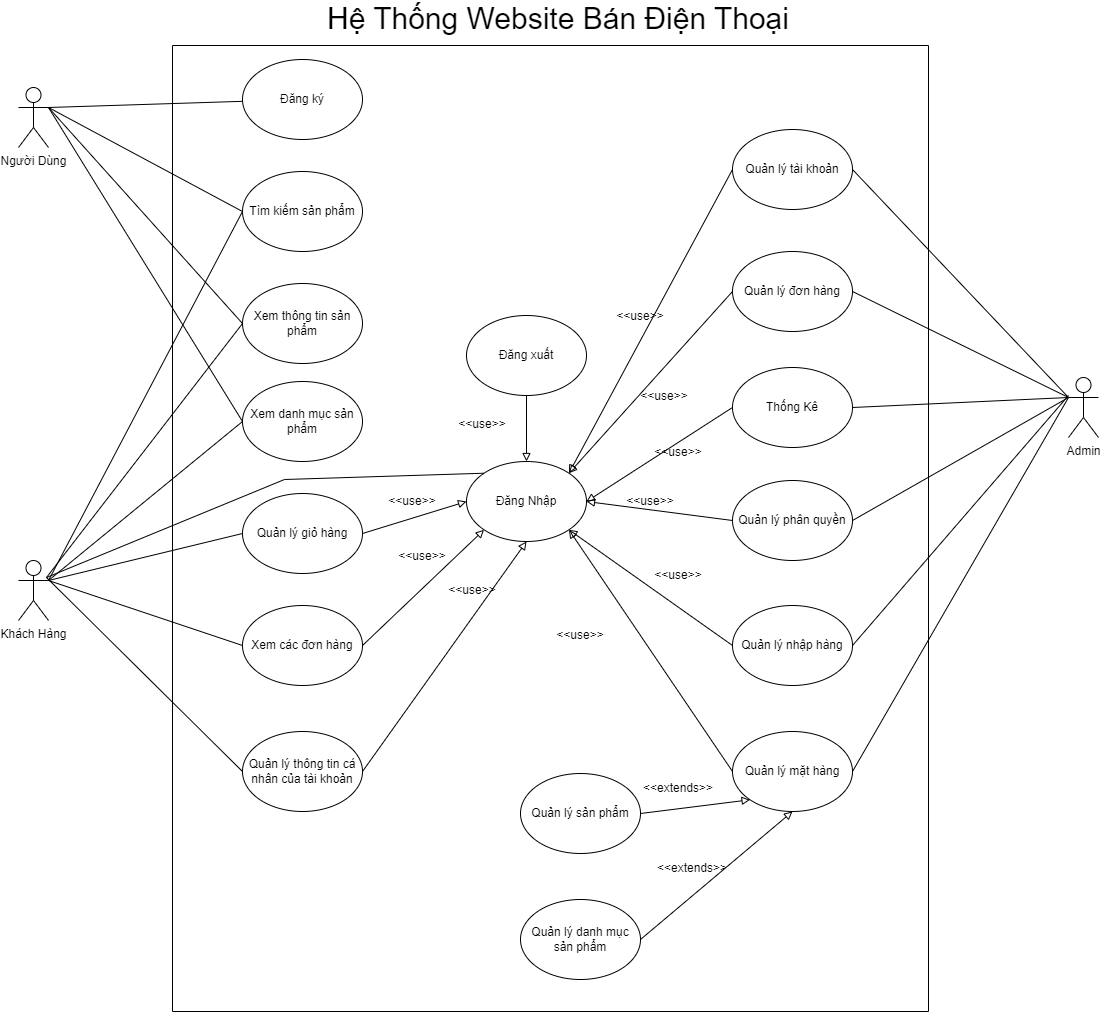

The diagram above was exported from draw.io. Its source (the exported page's mxGraphModel, read from the mxfile embedded in the PNG):
<mxGraphModel dx="1335" dy="729" grid="1" gridSize="14" guides="1" tooltips="1" connect="1" arrows="1" fold="1" page="1" pageScale="1" pageWidth="827" pageHeight="1169" math="0" shadow="0">
  <root>
    <mxCell id="0" />
    <mxCell id="1" parent="0" />
    <mxCell id="wbhT4JFnLqjZ3kzAgULH-1" value="Người Dùng" style="shape=umlActor;verticalLabelPosition=bottom;verticalAlign=top;html=1;outlineConnect=0;" parent="1" vertex="1">
      <mxGeometry x="28" y="112" width="30" height="60" as="geometry" />
    </mxCell>
    <mxCell id="wbhT4JFnLqjZ3kzAgULH-2" value="Khách Hàng" style="shape=umlActor;verticalLabelPosition=bottom;verticalAlign=top;html=1;outlineConnect=0;" parent="1" vertex="1">
      <mxGeometry x="28" y="585" width="30" height="60" as="geometry" />
    </mxCell>
    <mxCell id="wbhT4JFnLqjZ3kzAgULH-3" value="Admin" style="shape=umlActor;verticalLabelPosition=bottom;verticalAlign=top;html=1;outlineConnect=0;" parent="1" vertex="1">
      <mxGeometry x="1078" y="402" width="30" height="60" as="geometry" />
    </mxCell>
    <mxCell id="wbhT4JFnLqjZ3kzAgULH-4" value="Đăng ký" style="ellipse;whiteSpace=wrap;html=1;" parent="1" vertex="1">
      <mxGeometry x="252" y="84" width="120" height="80" as="geometry" />
    </mxCell>
    <mxCell id="wbhT4JFnLqjZ3kzAgULH-5" value="Tìm kiếm sản phẩm" style="ellipse;whiteSpace=wrap;html=1;" parent="1" vertex="1">
      <mxGeometry x="252" y="196" width="120" height="80" as="geometry" />
    </mxCell>
    <mxCell id="wbhT4JFnLqjZ3kzAgULH-6" value="Xem thông tin sản phẩm" style="ellipse;whiteSpace=wrap;html=1;" parent="1" vertex="1">
      <mxGeometry x="252" y="308" width="120" height="80" as="geometry" />
    </mxCell>
    <mxCell id="wbhT4JFnLqjZ3kzAgULH-7" value="Xem danh mục sản phẩm" style="ellipse;whiteSpace=wrap;html=1;" parent="1" vertex="1">
      <mxGeometry x="252" y="406" width="120" height="80" as="geometry" />
    </mxCell>
    <mxCell id="wbhT4JFnLqjZ3kzAgULH-8" value="Quản lý giỏ hàng" style="ellipse;whiteSpace=wrap;html=1;" parent="1" vertex="1">
      <mxGeometry x="252" y="518" width="120" height="80" as="geometry" />
    </mxCell>
    <mxCell id="wbhT4JFnLqjZ3kzAgULH-9" value="Xem các đơn hàng" style="ellipse;whiteSpace=wrap;html=1;" parent="1" vertex="1">
      <mxGeometry x="252" y="630" width="120" height="80" as="geometry" />
    </mxCell>
    <mxCell id="wbhT4JFnLqjZ3kzAgULH-10" value="Quản lý thông tin cá nhân của tài khoản" style="ellipse;whiteSpace=wrap;html=1;" parent="1" vertex="1">
      <mxGeometry x="252" y="756" width="120" height="80" as="geometry" />
    </mxCell>
    <mxCell id="wbhT4JFnLqjZ3kzAgULH-11" value="" style="endArrow=none;html=1;rounded=0;exitX=1;exitY=0.3333333333333333;exitDx=0;exitDy=0;exitPerimeter=0;" parent="1" source="wbhT4JFnLqjZ3kzAgULH-1" target="wbhT4JFnLqjZ3kzAgULH-4" edge="1">
      <mxGeometry width="50" height="50" relative="1" as="geometry">
        <mxPoint x="378" y="400" as="sourcePoint" />
        <mxPoint x="428" y="350" as="targetPoint" />
      </mxGeometry>
    </mxCell>
    <mxCell id="wbhT4JFnLqjZ3kzAgULH-12" value="" style="endArrow=none;html=1;rounded=0;exitX=1;exitY=0.3333333333333333;exitDx=0;exitDy=0;exitPerimeter=0;entryX=0;entryY=0.5;entryDx=0;entryDy=0;" parent="1" source="wbhT4JFnLqjZ3kzAgULH-1" target="wbhT4JFnLqjZ3kzAgULH-5" edge="1">
      <mxGeometry width="50" height="50" relative="1" as="geometry">
        <mxPoint x="72" y="146" as="sourcePoint" />
        <mxPoint x="266.0588809136307" y="139.771658692208" as="targetPoint" />
      </mxGeometry>
    </mxCell>
    <mxCell id="wbhT4JFnLqjZ3kzAgULH-13" value="" style="endArrow=none;html=1;rounded=0;exitX=1;exitY=0.3333333333333333;exitDx=0;exitDy=0;exitPerimeter=0;entryX=0;entryY=0.5;entryDx=0;entryDy=0;" parent="1" source="wbhT4JFnLqjZ3kzAgULH-1" target="wbhT4JFnLqjZ3kzAgULH-6" edge="1">
      <mxGeometry width="50" height="50" relative="1" as="geometry">
        <mxPoint x="70" y="140" as="sourcePoint" />
        <mxPoint x="280.0588809136307" y="153.771658692208" as="targetPoint" />
      </mxGeometry>
    </mxCell>
    <mxCell id="wbhT4JFnLqjZ3kzAgULH-14" value="" style="endArrow=none;html=1;rounded=0;exitX=1;exitY=0.3333333333333333;exitDx=0;exitDy=0;exitPerimeter=0;entryX=0;entryY=0.5;entryDx=0;entryDy=0;" parent="1" source="wbhT4JFnLqjZ3kzAgULH-1" target="wbhT4JFnLqjZ3kzAgULH-7" edge="1">
      <mxGeometry width="50" height="50" relative="1" as="geometry">
        <mxPoint x="100" y="174" as="sourcePoint" />
        <mxPoint x="294.0588809136307" y="167.771658692208" as="targetPoint" />
      </mxGeometry>
    </mxCell>
    <mxCell id="wbhT4JFnLqjZ3kzAgULH-15" value="" style="endArrow=none;html=1;rounded=0;exitX=1;exitY=0.3333333333333333;exitDx=0;exitDy=0;exitPerimeter=0;entryX=0;entryY=0.5;entryDx=0;entryDy=0;" parent="1" source="wbhT4JFnLqjZ3kzAgULH-2" target="wbhT4JFnLqjZ3kzAgULH-5" edge="1">
      <mxGeometry width="50" height="50" relative="1" as="geometry">
        <mxPoint x="114" y="188" as="sourcePoint" />
        <mxPoint x="308.0588809136307" y="181.771658692208" as="targetPoint" />
      </mxGeometry>
    </mxCell>
    <mxCell id="wbhT4JFnLqjZ3kzAgULH-16" value="" style="endArrow=none;html=1;rounded=0;entryX=0;entryY=0.5;entryDx=0;entryDy=0;" parent="1" target="wbhT4JFnLqjZ3kzAgULH-6" edge="1">
      <mxGeometry width="50" height="50" relative="1" as="geometry">
        <mxPoint x="56" y="602" as="sourcePoint" />
        <mxPoint x="322.0588809136307" y="195.771658692208" as="targetPoint" />
      </mxGeometry>
    </mxCell>
    <mxCell id="wbhT4JFnLqjZ3kzAgULH-17" value="" style="endArrow=none;html=1;rounded=0;exitX=1;exitY=0.3333333333333333;exitDx=0;exitDy=0;exitPerimeter=0;entryX=0;entryY=0.5;entryDx=0;entryDy=0;" parent="1" source="wbhT4JFnLqjZ3kzAgULH-2" target="wbhT4JFnLqjZ3kzAgULH-7" edge="1">
      <mxGeometry width="50" height="50" relative="1" as="geometry">
        <mxPoint x="142" y="216" as="sourcePoint" />
        <mxPoint x="336.0588809136307" y="209.771658692208" as="targetPoint" />
      </mxGeometry>
    </mxCell>
    <mxCell id="wbhT4JFnLqjZ3kzAgULH-18" value="" style="endArrow=none;html=1;rounded=0;exitX=1;exitY=0.3333333333333333;exitDx=0;exitDy=0;exitPerimeter=0;entryX=0;entryY=0.5;entryDx=0;entryDy=0;" parent="1" source="wbhT4JFnLqjZ3kzAgULH-2" target="wbhT4JFnLqjZ3kzAgULH-8" edge="1">
      <mxGeometry width="50" height="50" relative="1" as="geometry">
        <mxPoint x="156" y="230" as="sourcePoint" />
        <mxPoint x="350.0588809136307" y="223.771658692208" as="targetPoint" />
      </mxGeometry>
    </mxCell>
    <mxCell id="wbhT4JFnLqjZ3kzAgULH-19" value="" style="endArrow=none;html=1;rounded=0;exitX=1;exitY=0.3333333333333333;exitDx=0;exitDy=0;exitPerimeter=0;entryX=0;entryY=0.5;entryDx=0;entryDy=0;" parent="1" source="wbhT4JFnLqjZ3kzAgULH-2" target="wbhT4JFnLqjZ3kzAgULH-9" edge="1">
      <mxGeometry width="50" height="50" relative="1" as="geometry">
        <mxPoint x="170" y="244" as="sourcePoint" />
        <mxPoint x="364.0588809136307" y="237.771658692208" as="targetPoint" />
      </mxGeometry>
    </mxCell>
    <mxCell id="wbhT4JFnLqjZ3kzAgULH-20" value="" style="endArrow=none;html=1;rounded=0;entryX=0;entryY=0.5;entryDx=0;entryDy=0;" parent="1" target="wbhT4JFnLqjZ3kzAgULH-10" edge="1">
      <mxGeometry width="50" height="50" relative="1" as="geometry">
        <mxPoint x="56" y="602" as="sourcePoint" />
        <mxPoint x="378.0588809136307" y="251.771658692208" as="targetPoint" />
      </mxGeometry>
    </mxCell>
    <mxCell id="wbhT4JFnLqjZ3kzAgULH-21" value="Đăng Nhập" style="ellipse;whiteSpace=wrap;html=1;" parent="1" vertex="1">
      <mxGeometry x="476" y="486" width="120" height="80" as="geometry" />
    </mxCell>
    <mxCell id="wbhT4JFnLqjZ3kzAgULH-22" value="" style="endArrow=block;html=1;rounded=0;exitX=1;exitY=0.5;exitDx=0;exitDy=0;entryX=0;entryY=0.5;entryDx=0;entryDy=0;endFill=0;" parent="1" source="wbhT4JFnLqjZ3kzAgULH-8" target="wbhT4JFnLqjZ3kzAgULH-21" edge="1">
      <mxGeometry width="50" height="50" relative="1" as="geometry">
        <mxPoint x="350" y="526" as="sourcePoint" />
        <mxPoint x="400" y="476" as="targetPoint" />
      </mxGeometry>
    </mxCell>
    <mxCell id="wbhT4JFnLqjZ3kzAgULH-23" value="" style="endArrow=block;html=1;rounded=0;exitX=1;exitY=0.5;exitDx=0;exitDy=0;entryX=0;entryY=1;entryDx=0;entryDy=0;endFill=0;" parent="1" source="wbhT4JFnLqjZ3kzAgULH-9" target="wbhT4JFnLqjZ3kzAgULH-21" edge="1">
      <mxGeometry width="50" height="50" relative="1" as="geometry">
        <mxPoint x="386.0000000000002" y="572" as="sourcePoint" />
        <mxPoint x="490" y="540" as="targetPoint" />
      </mxGeometry>
    </mxCell>
    <mxCell id="wbhT4JFnLqjZ3kzAgULH-24" value="" style="endArrow=block;html=1;rounded=0;exitX=1;exitY=0.5;exitDx=0;exitDy=0;entryX=0.5;entryY=1;entryDx=0;entryDy=0;endFill=0;" parent="1" source="wbhT4JFnLqjZ3kzAgULH-10" target="wbhT4JFnLqjZ3kzAgULH-21" edge="1">
      <mxGeometry width="50" height="50" relative="1" as="geometry">
        <mxPoint x="400.0000000000002" y="586" as="sourcePoint" />
        <mxPoint x="504" y="554" as="targetPoint" />
      </mxGeometry>
    </mxCell>
    <mxCell id="wbhT4JFnLqjZ3kzAgULH-26" value="Đăng xuất" style="ellipse;whiteSpace=wrap;html=1;" parent="1" vertex="1">
      <mxGeometry x="476" y="340" width="120" height="80" as="geometry" />
    </mxCell>
    <mxCell id="wbhT4JFnLqjZ3kzAgULH-27" value="" style="endArrow=block;html=1;rounded=0;exitX=0.5;exitY=1;exitDx=0;exitDy=0;entryX=0.5;entryY=0;entryDx=0;entryDy=0;endFill=0;" parent="1" source="wbhT4JFnLqjZ3kzAgULH-26" target="wbhT4JFnLqjZ3kzAgULH-21" edge="1">
      <mxGeometry width="50" height="50" relative="1" as="geometry">
        <mxPoint x="386.0000000000002" y="572" as="sourcePoint" />
        <mxPoint x="490" y="540" as="targetPoint" />
      </mxGeometry>
    </mxCell>
    <mxCell id="wbhT4JFnLqjZ3kzAgULH-28" value="&amp;lt;&amp;lt;use&amp;gt;&amp;gt;" style="text;html=1;strokeColor=none;fillColor=none;align=center;verticalAlign=middle;whiteSpace=wrap;rounded=0;" parent="1" vertex="1">
      <mxGeometry x="462" y="434" width="60" height="30" as="geometry" />
    </mxCell>
    <mxCell id="wbhT4JFnLqjZ3kzAgULH-29" value="&amp;lt;&amp;lt;use&amp;gt;&amp;gt;" style="text;html=1;strokeColor=none;fillColor=none;align=center;verticalAlign=middle;whiteSpace=wrap;rounded=0;" parent="1" vertex="1">
      <mxGeometry x="392" y="511" width="60" height="30" as="geometry" />
    </mxCell>
    <mxCell id="wbhT4JFnLqjZ3kzAgULH-30" value="&amp;lt;&amp;lt;use&amp;gt;&amp;gt;" style="text;html=1;strokeColor=none;fillColor=none;align=center;verticalAlign=middle;whiteSpace=wrap;rounded=0;" parent="1" vertex="1">
      <mxGeometry x="402" y="566" width="60" height="30" as="geometry" />
    </mxCell>
    <mxCell id="wbhT4JFnLqjZ3kzAgULH-31" value="&amp;lt;&amp;lt;use&amp;gt;&amp;gt;" style="text;html=1;strokeColor=none;fillColor=none;align=center;verticalAlign=middle;whiteSpace=wrap;rounded=0;" parent="1" vertex="1">
      <mxGeometry x="452" y="600" width="60" height="30" as="geometry" />
    </mxCell>
    <mxCell id="wbhT4JFnLqjZ3kzAgULH-32" value="Quản lý tài khoản" style="ellipse;whiteSpace=wrap;html=1;" parent="1" vertex="1">
      <mxGeometry x="742" y="154" width="120" height="80" as="geometry" />
    </mxCell>
    <mxCell id="wbhT4JFnLqjZ3kzAgULH-33" value="Quản lý đơn hàng" style="ellipse;whiteSpace=wrap;html=1;" parent="1" vertex="1">
      <mxGeometry x="742" y="276" width="120" height="80" as="geometry" />
    </mxCell>
    <mxCell id="wbhT4JFnLqjZ3kzAgULH-34" value="Quản lý mặt hàng" style="ellipse;whiteSpace=wrap;html=1;" parent="1" vertex="1">
      <mxGeometry x="742" y="756" width="120" height="80" as="geometry" />
    </mxCell>
    <mxCell id="wbhT4JFnLqjZ3kzAgULH-35" value="Thống Kê" style="ellipse;whiteSpace=wrap;html=1;" parent="1" vertex="1">
      <mxGeometry x="742" y="392" width="120" height="80" as="geometry" />
    </mxCell>
    <mxCell id="wbhT4JFnLqjZ3kzAgULH-36" value="Quản lý phân quyền" style="ellipse;whiteSpace=wrap;html=1;" parent="1" vertex="1">
      <mxGeometry x="742" y="505" width="120" height="80" as="geometry" />
    </mxCell>
    <mxCell id="wbhT4JFnLqjZ3kzAgULH-37" value="Quản lý nhập hàng" style="ellipse;whiteSpace=wrap;html=1;" parent="1" vertex="1">
      <mxGeometry x="742" y="630" width="120" height="80" as="geometry" />
    </mxCell>
    <mxCell id="wbhT4JFnLqjZ3kzAgULH-38" value="" style="endArrow=none;html=1;rounded=0;exitX=0;exitY=0.3333333333333333;exitDx=0;exitDy=0;exitPerimeter=0;entryX=1;entryY=0.5;entryDx=0;entryDy=0;" parent="1" source="wbhT4JFnLqjZ3kzAgULH-3" target="wbhT4JFnLqjZ3kzAgULH-32" edge="1">
      <mxGeometry width="50" height="50" relative="1" as="geometry">
        <mxPoint x="72" y="146" as="sourcePoint" />
        <mxPoint x="266.0537914077747" y="139.69339572294427" as="targetPoint" />
      </mxGeometry>
    </mxCell>
    <mxCell id="wbhT4JFnLqjZ3kzAgULH-39" value="" style="endArrow=none;html=1;rounded=0;entryX=1;entryY=0.5;entryDx=0;entryDy=0;exitX=0;exitY=0.3333333333333333;exitDx=0;exitDy=0;exitPerimeter=0;" parent="1" source="wbhT4JFnLqjZ3kzAgULH-3" target="wbhT4JFnLqjZ3kzAgULH-33" edge="1">
      <mxGeometry width="50" height="50" relative="1" as="geometry">
        <mxPoint x="546" y="414" as="sourcePoint" />
        <mxPoint x="596" y="364" as="targetPoint" />
      </mxGeometry>
    </mxCell>
    <mxCell id="wbhT4JFnLqjZ3kzAgULH-40" value="" style="endArrow=none;html=1;rounded=0;entryX=1;entryY=0.5;entryDx=0;entryDy=0;exitX=0;exitY=0.3333333333333333;exitDx=0;exitDy=0;exitPerimeter=0;" parent="1" source="wbhT4JFnLqjZ3kzAgULH-3" target="wbhT4JFnLqjZ3kzAgULH-35" edge="1">
      <mxGeometry width="50" height="50" relative="1" as="geometry">
        <mxPoint x="994" y="328" as="sourcePoint" />
        <mxPoint x="876" y="329.9999999999999" as="targetPoint" />
      </mxGeometry>
    </mxCell>
    <mxCell id="wbhT4JFnLqjZ3kzAgULH-41" value="" style="endArrow=none;html=1;rounded=0;entryX=1;entryY=0.5;entryDx=0;entryDy=0;exitX=0;exitY=0.3333333333333333;exitDx=0;exitDy=0;exitPerimeter=0;" parent="1" source="wbhT4JFnLqjZ3kzAgULH-3" target="wbhT4JFnLqjZ3kzAgULH-36" edge="1">
      <mxGeometry width="50" height="50" relative="1" as="geometry">
        <mxPoint x="1008" y="342" as="sourcePoint" />
        <mxPoint x="890" y="343.9999999999999" as="targetPoint" />
      </mxGeometry>
    </mxCell>
    <mxCell id="wbhT4JFnLqjZ3kzAgULH-42" value="" style="endArrow=none;html=1;rounded=0;entryX=1;entryY=0.5;entryDx=0;entryDy=0;" parent="1" target="wbhT4JFnLqjZ3kzAgULH-37" edge="1">
      <mxGeometry width="50" height="50" relative="1" as="geometry">
        <mxPoint x="1078" y="420" as="sourcePoint" />
        <mxPoint x="904" y="357.9999999999999" as="targetPoint" />
      </mxGeometry>
    </mxCell>
    <mxCell id="wbhT4JFnLqjZ3kzAgULH-43" value="" style="endArrow=none;html=1;rounded=0;entryX=1;entryY=0.5;entryDx=0;entryDy=0;exitX=0;exitY=0.3333333333333333;exitDx=0;exitDy=0;exitPerimeter=0;" parent="1" source="wbhT4JFnLqjZ3kzAgULH-3" target="wbhT4JFnLqjZ3kzAgULH-34" edge="1">
      <mxGeometry width="50" height="50" relative="1" as="geometry">
        <mxPoint x="1092" y="434" as="sourcePoint" />
        <mxPoint x="876" y="684" as="targetPoint" />
      </mxGeometry>
    </mxCell>
    <mxCell id="wbhT4JFnLqjZ3kzAgULH-44" value="" style="endArrow=block;html=1;rounded=0;exitX=0;exitY=0.5;exitDx=0;exitDy=0;entryX=1;entryY=0;entryDx=0;entryDy=0;endFill=0;" parent="1" source="wbhT4JFnLqjZ3kzAgULH-32" target="wbhT4JFnLqjZ3kzAgULH-21" edge="1">
      <mxGeometry width="50" height="50" relative="1" as="geometry">
        <mxPoint x="476" y="442" as="sourcePoint" />
        <mxPoint x="526" y="392" as="targetPoint" />
      </mxGeometry>
    </mxCell>
    <mxCell id="wbhT4JFnLqjZ3kzAgULH-51" value="" style="endArrow=block;html=1;rounded=0;exitX=0;exitY=0.5;exitDx=0;exitDy=0;entryX=1;entryY=0;entryDx=0;entryDy=0;endFill=0;" parent="1" source="wbhT4JFnLqjZ3kzAgULH-33" target="wbhT4JFnLqjZ3kzAgULH-21" edge="1">
      <mxGeometry width="50" height="50" relative="1" as="geometry">
        <mxPoint x="756.000000000005" y="208" as="sourcePoint" />
        <mxPoint x="592.4264068711855" y="511.7157287525431" as="targetPoint" />
      </mxGeometry>
    </mxCell>
    <mxCell id="wbhT4JFnLqjZ3kzAgULH-52" value="" style="endArrow=block;html=1;rounded=0;exitX=0;exitY=0.5;exitDx=0;exitDy=0;entryX=1;entryY=0.5;entryDx=0;entryDy=0;endFill=0;" parent="1" source="wbhT4JFnLqjZ3kzAgULH-35" target="wbhT4JFnLqjZ3kzAgULH-21" edge="1">
      <mxGeometry width="50" height="50" relative="1" as="geometry">
        <mxPoint x="770.000000000005" y="222" as="sourcePoint" />
        <mxPoint x="644" y="518" as="targetPoint" />
      </mxGeometry>
    </mxCell>
    <mxCell id="wbhT4JFnLqjZ3kzAgULH-53" value="" style="endArrow=block;html=1;rounded=0;exitX=0;exitY=0.5;exitDx=0;exitDy=0;entryX=1;entryY=0.5;entryDx=0;entryDy=0;endFill=0;" parent="1" source="wbhT4JFnLqjZ3kzAgULH-36" target="wbhT4JFnLqjZ3kzAgULH-21" edge="1">
      <mxGeometry width="50" height="50" relative="1" as="geometry">
        <mxPoint x="784.000000000005" y="236" as="sourcePoint" />
        <mxPoint x="620.4264068711855" y="539.7157287525431" as="targetPoint" />
      </mxGeometry>
    </mxCell>
    <mxCell id="wbhT4JFnLqjZ3kzAgULH-54" value="" style="endArrow=block;html=1;rounded=0;exitX=0;exitY=0.5;exitDx=0;exitDy=0;entryX=1;entryY=1;entryDx=0;entryDy=0;endFill=0;" parent="1" source="wbhT4JFnLqjZ3kzAgULH-37" target="wbhT4JFnLqjZ3kzAgULH-21" edge="1">
      <mxGeometry width="50" height="50" relative="1" as="geometry">
        <mxPoint x="798.000000000005" y="250" as="sourcePoint" />
        <mxPoint x="634.4264068711855" y="553.7157287525431" as="targetPoint" />
      </mxGeometry>
    </mxCell>
    <mxCell id="wbhT4JFnLqjZ3kzAgULH-55" value="" style="endArrow=block;html=1;rounded=0;exitX=0;exitY=0.5;exitDx=0;exitDy=0;entryX=1;entryY=1;entryDx=0;entryDy=0;endFill=0;" parent="1" source="wbhT4JFnLqjZ3kzAgULH-34" target="wbhT4JFnLqjZ3kzAgULH-21" edge="1">
      <mxGeometry width="50" height="50" relative="1" as="geometry">
        <mxPoint x="812.000000000005" y="264" as="sourcePoint" />
        <mxPoint x="648.4264068711855" y="567.7157287525431" as="targetPoint" />
      </mxGeometry>
    </mxCell>
    <mxCell id="wbhT4JFnLqjZ3kzAgULH-56" value="&amp;lt;&amp;lt;use&amp;gt;&amp;gt;" style="text;html=1;strokeColor=none;fillColor=none;align=center;verticalAlign=middle;whiteSpace=wrap;rounded=0;" parent="1" vertex="1">
      <mxGeometry x="560" y="645" width="60" height="30" as="geometry" />
    </mxCell>
    <mxCell id="wbhT4JFnLqjZ3kzAgULH-57" value="&amp;lt;&amp;lt;use&amp;gt;&amp;gt;" style="text;html=1;strokeColor=none;fillColor=none;align=center;verticalAlign=middle;whiteSpace=wrap;rounded=0;" parent="1" vertex="1">
      <mxGeometry x="658" y="585" width="60" height="30" as="geometry" />
    </mxCell>
    <mxCell id="wbhT4JFnLqjZ3kzAgULH-58" value="&amp;lt;&amp;lt;use&amp;gt;&amp;gt;" style="text;html=1;strokeColor=none;fillColor=none;align=center;verticalAlign=middle;whiteSpace=wrap;rounded=0;" parent="1" vertex="1">
      <mxGeometry x="630" y="511" width="60" height="30" as="geometry" />
    </mxCell>
    <mxCell id="wbhT4JFnLqjZ3kzAgULH-59" value="&amp;lt;&amp;lt;use&amp;gt;&amp;gt;" style="text;html=1;strokeColor=none;fillColor=none;align=center;verticalAlign=middle;whiteSpace=wrap;rounded=0;" parent="1" vertex="1">
      <mxGeometry x="658" y="462" width="60" height="30" as="geometry" />
    </mxCell>
    <mxCell id="wbhT4JFnLqjZ3kzAgULH-60" value="&amp;lt;&amp;lt;use&amp;gt;&amp;gt;" style="text;html=1;strokeColor=none;fillColor=none;align=center;verticalAlign=middle;whiteSpace=wrap;rounded=0;" parent="1" vertex="1">
      <mxGeometry x="644" y="406" width="60" height="30" as="geometry" />
    </mxCell>
    <mxCell id="wbhT4JFnLqjZ3kzAgULH-61" value="&amp;lt;&amp;lt;use&amp;gt;&amp;gt;" style="text;html=1;strokeColor=none;fillColor=none;align=center;verticalAlign=middle;whiteSpace=wrap;rounded=0;" parent="1" vertex="1">
      <mxGeometry x="620" y="326" width="60" height="30" as="geometry" />
    </mxCell>
    <mxCell id="wbhT4JFnLqjZ3kzAgULH-62" value="Quản lý sản phẩm" style="ellipse;whiteSpace=wrap;html=1;" parent="1" vertex="1">
      <mxGeometry x="530" y="798" width="120" height="80" as="geometry" />
    </mxCell>
    <mxCell id="wbhT4JFnLqjZ3kzAgULH-63" value="Quản lý danh mục sản phẩm" style="ellipse;whiteSpace=wrap;html=1;" parent="1" vertex="1">
      <mxGeometry x="530" y="924" width="120" height="80" as="geometry" />
    </mxCell>
    <mxCell id="wbhT4JFnLqjZ3kzAgULH-64" value="" style="endArrow=block;html=1;rounded=0;exitX=1;exitY=0.5;exitDx=0;exitDy=0;entryX=0;entryY=1;entryDx=0;entryDy=0;endFill=0;" parent="1" source="wbhT4JFnLqjZ3kzAgULH-62" target="wbhT4JFnLqjZ3kzAgULH-34" edge="1">
      <mxGeometry width="50" height="50" relative="1" as="geometry">
        <mxPoint x="756.000000000005" y="684" as="sourcePoint" />
        <mxPoint x="592.4264068711855" y="568.2842712474569" as="targetPoint" />
      </mxGeometry>
    </mxCell>
    <mxCell id="wbhT4JFnLqjZ3kzAgULH-65" value="" style="endArrow=block;html=1;rounded=0;exitX=1;exitY=0.5;exitDx=0;exitDy=0;entryX=0.5;entryY=1;entryDx=0;entryDy=0;endFill=0;" parent="1" source="wbhT4JFnLqjZ3kzAgULH-63" target="wbhT4JFnLqjZ3kzAgULH-34" edge="1">
      <mxGeometry width="50" height="50" relative="1" as="geometry">
        <mxPoint x="694" y="852" as="sourcePoint" />
        <mxPoint x="773.5735931288145" y="838.2842712474569" as="targetPoint" />
      </mxGeometry>
    </mxCell>
    <mxCell id="wbhT4JFnLqjZ3kzAgULH-66" value="&amp;lt;&amp;lt;extends&amp;gt;&amp;gt;" style="text;html=1;strokeColor=none;fillColor=none;align=center;verticalAlign=middle;whiteSpace=wrap;rounded=0;" parent="1" vertex="1">
      <mxGeometry x="658" y="798" width="60" height="30" as="geometry" />
    </mxCell>
    <mxCell id="wbhT4JFnLqjZ3kzAgULH-67" value="&amp;lt;&amp;lt;extends&amp;gt;&amp;gt;" style="text;html=1;strokeColor=none;fillColor=none;align=center;verticalAlign=middle;whiteSpace=wrap;rounded=0;" parent="1" vertex="1">
      <mxGeometry x="672" y="878" width="60" height="30" as="geometry" />
    </mxCell>
    <mxCell id="fVowK608whJB5M8OuB4H-1" value="" style="endArrow=none;html=1;rounded=0;entryX=0;entryY=0;entryDx=0;entryDy=0;" edge="1" parent="1" target="wbhT4JFnLqjZ3kzAgULH-21">
      <mxGeometry width="50" height="50" relative="1" as="geometry">
        <mxPoint x="56" y="602" as="sourcePoint" />
        <mxPoint x="526" y="532" as="targetPoint" />
        <Array as="points">
          <mxPoint x="294" y="504" />
        </Array>
      </mxGeometry>
    </mxCell>
    <mxCell id="fVowK608whJB5M8OuB4H-2" value="" style="swimlane;startSize=0;" vertex="1" parent="1">
      <mxGeometry x="182" y="70" width="756" height="966" as="geometry" />
    </mxCell>
    <mxCell id="fVowK608whJB5M8OuB4H-3" value="Hệ Thống Website Bán Điện Thoại" style="text;html=1;strokeColor=none;fillColor=none;align=center;verticalAlign=middle;whiteSpace=wrap;rounded=0;fontSize=30;" vertex="1" parent="1">
      <mxGeometry x="336" y="28" width="464" height="30" as="geometry" />
    </mxCell>
  </root>
</mxGraphModel>